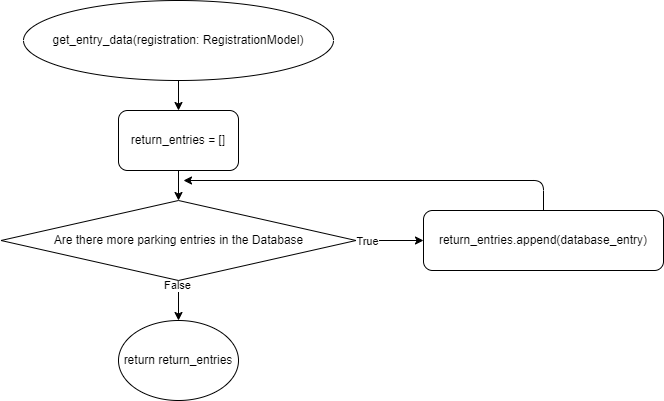

The diagram above was exported from draw.io. Its source (the exported page's mxGraphModel, read from the mxfile embedded in the PNG):
<mxGraphModel dx="782" dy="883" grid="1" gridSize="10" guides="1" tooltips="1" connect="1" arrows="1" fold="1" page="1" pageScale="1" pageWidth="827" pageHeight="1169" math="0" shadow="0">
  <root>
    <mxCell id="0" />
    <mxCell id="1" parent="0" />
    <mxCell id="7" style="edgeStyle=none;html=1;entryX=0.5;entryY=0;entryDx=0;entryDy=0;" edge="1" parent="1" source="2" target="4">
      <mxGeometry relative="1" as="geometry" />
    </mxCell>
    <mxCell id="2" value="get_entry_data(registration: RegistrationModel)" style="ellipse;whiteSpace=wrap;html=1;" vertex="1" parent="1">
      <mxGeometry x="80" y="40" width="310" height="80" as="geometry" />
    </mxCell>
    <mxCell id="6" style="edgeStyle=none;html=1;entryX=0;entryY=0.5;entryDx=0;entryDy=0;" edge="1" parent="1" source="3" target="5">
      <mxGeometry relative="1" as="geometry" />
    </mxCell>
    <mxCell id="10" value="True" style="edgeLabel;html=1;align=center;verticalAlign=middle;resizable=0;points=[];" vertex="1" connectable="0" parent="6">
      <mxGeometry x="-0.6765" relative="1" as="geometry">
        <mxPoint as="offset" />
      </mxGeometry>
    </mxCell>
    <mxCell id="12" style="edgeStyle=none;html=1;entryX=0.5;entryY=0;entryDx=0;entryDy=0;" edge="1" parent="1" source="3" target="11">
      <mxGeometry relative="1" as="geometry">
        <Array as="points" />
      </mxGeometry>
    </mxCell>
    <mxCell id="14" value="False" style="edgeLabel;html=1;align=center;verticalAlign=middle;resizable=0;points=[];" vertex="1" connectable="0" parent="12">
      <mxGeometry x="-0.7903" y="-2" relative="1" as="geometry">
        <mxPoint as="offset" />
      </mxGeometry>
    </mxCell>
    <mxCell id="3" value="Are there more parking entries in the Database" style="rhombus;whiteSpace=wrap;html=1;" vertex="1" parent="1">
      <mxGeometry x="57.5" y="240" width="355" height="80" as="geometry" />
    </mxCell>
    <mxCell id="8" style="edgeStyle=none;html=1;entryX=0.5;entryY=0;entryDx=0;entryDy=0;" edge="1" parent="1" source="4" target="3">
      <mxGeometry relative="1" as="geometry" />
    </mxCell>
    <mxCell id="4" value="return_entries = []" style="rounded=1;whiteSpace=wrap;html=1;" vertex="1" parent="1">
      <mxGeometry x="175" y="150" width="120" height="60" as="geometry" />
    </mxCell>
    <mxCell id="9" style="edgeStyle=none;html=1;" edge="1" parent="1" source="5">
      <mxGeometry relative="1" as="geometry">
        <mxPoint x="240" y="220" as="targetPoint" />
        <Array as="points">
          <mxPoint x="600" y="220" />
        </Array>
      </mxGeometry>
    </mxCell>
    <mxCell id="5" value="return_entries.append(database_entry)" style="rounded=1;whiteSpace=wrap;html=1;" vertex="1" parent="1">
      <mxGeometry x="480" y="250" width="240" height="60" as="geometry" />
    </mxCell>
    <mxCell id="11" value="return return_entries" style="ellipse;whiteSpace=wrap;html=1;" vertex="1" parent="1">
      <mxGeometry x="175" y="360" width="120" height="80" as="geometry" />
    </mxCell>
  </root>
</mxGraphModel>